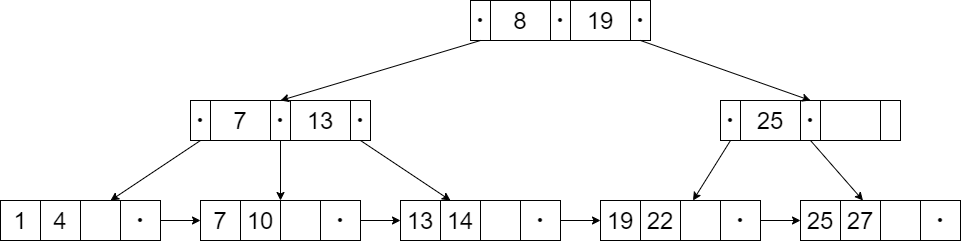

The diagram above was exported from draw.io. Its source (the exported page's mxGraphModel, read from the mxfile embedded in the PNG):
<mxGraphModel dx="1138" dy="790" grid="1" gridSize="10" guides="1" tooltips="1" connect="1" arrows="1" fold="1" page="1" pageScale="1" pageWidth="1169" pageHeight="827" math="0" shadow="0">
  <root>
    <mxCell id="0" />
    <mxCell id="1" parent="0" />
    <mxCell id="2" value="" style="shape=table;html=1;whiteSpace=wrap;startSize=0;container=1;collapsible=0;childLayout=tableLayout;fontSize=24;" vertex="1" parent="1">
      <mxGeometry x="360" y="440" width="160" height="40" as="geometry" />
    </mxCell>
    <mxCell id="3" value="" style="shape=partialRectangle;html=1;whiteSpace=wrap;collapsible=0;dropTarget=0;pointerEvents=0;fillColor=none;top=0;left=0;bottom=0;right=0;points=[[0,0.5],[1,0.5]];portConstraint=eastwest;fontSize=24;" vertex="1" parent="2">
      <mxGeometry width="160" height="40" as="geometry" />
    </mxCell>
    <mxCell id="4" value="7" style="shape=partialRectangle;html=1;whiteSpace=wrap;connectable=0;overflow=hidden;fillColor=none;top=0;left=0;bottom=0;right=0;fontSize=24;" vertex="1" parent="3">
      <mxGeometry width="40" height="40" as="geometry" />
    </mxCell>
    <mxCell id="5" value="10" style="shape=partialRectangle;html=1;whiteSpace=wrap;connectable=0;overflow=hidden;fillColor=none;top=0;left=0;bottom=0;right=0;fontSize=24;" vertex="1" parent="3">
      <mxGeometry x="40" width="40" height="40" as="geometry" />
    </mxCell>
    <mxCell id="6" value="" style="shape=partialRectangle;html=1;whiteSpace=wrap;connectable=0;overflow=hidden;fillColor=none;top=0;left=0;bottom=0;right=0;fontSize=24;" vertex="1" parent="3">
      <mxGeometry x="80" width="40" height="40" as="geometry" />
    </mxCell>
    <mxCell id="7" value="・" style="shape=partialRectangle;html=1;whiteSpace=wrap;connectable=0;overflow=hidden;fillColor=none;top=0;left=0;bottom=0;right=0;fontSize=24;" vertex="1" parent="3">
      <mxGeometry x="120" width="40" height="40" as="geometry" />
    </mxCell>
    <mxCell id="8" value="" style="shape=table;html=1;whiteSpace=wrap;startSize=0;container=1;collapsible=0;childLayout=tableLayout;fontSize=24;" vertex="1" parent="1">
      <mxGeometry x="160" y="440" width="160" height="40" as="geometry" />
    </mxCell>
    <mxCell id="9" value="" style="shape=partialRectangle;html=1;whiteSpace=wrap;collapsible=0;dropTarget=0;pointerEvents=0;fillColor=none;top=0;left=0;bottom=0;right=0;points=[[0,0.5],[1,0.5]];portConstraint=eastwest;fontSize=24;" vertex="1" parent="8">
      <mxGeometry width="160" height="40" as="geometry" />
    </mxCell>
    <mxCell id="10" value="1" style="shape=partialRectangle;html=1;whiteSpace=wrap;connectable=0;overflow=hidden;fillColor=none;top=0;left=0;bottom=0;right=0;fontSize=24;" vertex="1" parent="9">
      <mxGeometry width="40" height="40" as="geometry" />
    </mxCell>
    <mxCell id="11" value="4" style="shape=partialRectangle;html=1;whiteSpace=wrap;connectable=0;overflow=hidden;fillColor=none;top=0;left=0;bottom=0;right=0;fontSize=24;" vertex="1" parent="9">
      <mxGeometry x="40" width="40" height="40" as="geometry" />
    </mxCell>
    <mxCell id="12" value="" style="shape=partialRectangle;html=1;whiteSpace=wrap;connectable=0;overflow=hidden;fillColor=none;top=0;left=0;bottom=0;right=0;fontSize=24;" vertex="1" parent="9">
      <mxGeometry x="80" width="40" height="40" as="geometry" />
    </mxCell>
    <mxCell id="13" value="・" style="shape=partialRectangle;html=1;whiteSpace=wrap;connectable=0;overflow=hidden;fillColor=none;top=0;left=0;bottom=0;right=0;fontSize=24;" vertex="1" parent="9">
      <mxGeometry x="120" width="40" height="40" as="geometry" />
    </mxCell>
    <mxCell id="14" value="" style="shape=table;html=1;whiteSpace=wrap;startSize=0;container=1;collapsible=0;childLayout=tableLayout;fontSize=24;" vertex="1" parent="1">
      <mxGeometry x="960" y="440" width="160" height="40" as="geometry" />
    </mxCell>
    <mxCell id="15" value="" style="shape=partialRectangle;html=1;whiteSpace=wrap;collapsible=0;dropTarget=0;pointerEvents=0;fillColor=none;top=0;left=0;bottom=0;right=0;points=[[0,0.5],[1,0.5]];portConstraint=eastwest;fontSize=24;" vertex="1" parent="14">
      <mxGeometry width="160" height="40" as="geometry" />
    </mxCell>
    <mxCell id="16" value="25" style="shape=partialRectangle;html=1;whiteSpace=wrap;connectable=0;overflow=hidden;fillColor=none;top=0;left=0;bottom=0;right=0;fontSize=24;" vertex="1" parent="15">
      <mxGeometry width="40" height="40" as="geometry" />
    </mxCell>
    <mxCell id="17" value="27" style="shape=partialRectangle;html=1;whiteSpace=wrap;connectable=0;overflow=hidden;fillColor=none;top=0;left=0;bottom=0;right=0;fontSize=24;" vertex="1" parent="15">
      <mxGeometry x="40" width="40" height="40" as="geometry" />
    </mxCell>
    <mxCell id="18" value="" style="shape=partialRectangle;html=1;whiteSpace=wrap;connectable=0;overflow=hidden;fillColor=none;top=0;left=0;bottom=0;right=0;fontSize=24;" vertex="1" parent="15">
      <mxGeometry x="80" width="40" height="40" as="geometry" />
    </mxCell>
    <mxCell id="19" value="・" style="shape=partialRectangle;html=1;whiteSpace=wrap;connectable=0;overflow=hidden;fillColor=none;top=0;left=0;bottom=0;right=0;fontSize=24;" vertex="1" parent="15">
      <mxGeometry x="120" width="40" height="40" as="geometry" />
    </mxCell>
    <mxCell id="20" value="" style="shape=table;html=1;whiteSpace=wrap;startSize=0;container=1;collapsible=0;childLayout=tableLayout;fontSize=24;" vertex="1" parent="1">
      <mxGeometry x="560" y="440" width="160" height="40" as="geometry" />
    </mxCell>
    <mxCell id="21" value="" style="shape=partialRectangle;html=1;whiteSpace=wrap;collapsible=0;dropTarget=0;pointerEvents=0;fillColor=none;top=0;left=0;bottom=0;right=0;points=[[0,0.5],[1,0.5]];portConstraint=eastwest;fontSize=24;" vertex="1" parent="20">
      <mxGeometry width="160" height="40" as="geometry" />
    </mxCell>
    <mxCell id="22" value="13" style="shape=partialRectangle;html=1;whiteSpace=wrap;connectable=0;overflow=hidden;fillColor=none;top=0;left=0;bottom=0;right=0;fontSize=24;" vertex="1" parent="21">
      <mxGeometry width="40" height="40" as="geometry" />
    </mxCell>
    <mxCell id="23" value="14" style="shape=partialRectangle;html=1;whiteSpace=wrap;connectable=0;overflow=hidden;fillColor=none;top=0;left=0;bottom=0;right=0;fontSize=24;" vertex="1" parent="21">
      <mxGeometry x="40" width="40" height="40" as="geometry" />
    </mxCell>
    <mxCell id="24" value="" style="shape=partialRectangle;html=1;whiteSpace=wrap;connectable=0;overflow=hidden;fillColor=none;top=0;left=0;bottom=0;right=0;fontSize=24;" vertex="1" parent="21">
      <mxGeometry x="80" width="40" height="40" as="geometry" />
    </mxCell>
    <mxCell id="25" value="・" style="shape=partialRectangle;html=1;whiteSpace=wrap;connectable=0;overflow=hidden;fillColor=none;top=0;left=0;bottom=0;right=0;fontSize=24;" vertex="1" parent="21">
      <mxGeometry x="120" width="40" height="40" as="geometry" />
    </mxCell>
    <mxCell id="26" value="" style="shape=table;html=1;whiteSpace=wrap;startSize=0;container=1;collapsible=0;childLayout=tableLayout;fontSize=24;" vertex="1" parent="1">
      <mxGeometry x="760" y="440" width="160" height="40" as="geometry" />
    </mxCell>
    <mxCell id="27" value="" style="shape=partialRectangle;html=1;whiteSpace=wrap;collapsible=0;dropTarget=0;pointerEvents=0;fillColor=none;top=0;left=0;bottom=0;right=0;points=[[0,0.5],[1,0.5]];portConstraint=eastwest;fontSize=24;" vertex="1" parent="26">
      <mxGeometry width="160" height="40" as="geometry" />
    </mxCell>
    <mxCell id="28" value="19" style="shape=partialRectangle;html=1;whiteSpace=wrap;connectable=0;overflow=hidden;fillColor=none;top=0;left=0;bottom=0;right=0;fontSize=24;" vertex="1" parent="27">
      <mxGeometry width="40" height="40" as="geometry" />
    </mxCell>
    <mxCell id="29" value="22" style="shape=partialRectangle;html=1;whiteSpace=wrap;connectable=0;overflow=hidden;fillColor=none;top=0;left=0;bottom=0;right=0;fontSize=24;" vertex="1" parent="27">
      <mxGeometry x="40" width="40" height="40" as="geometry" />
    </mxCell>
    <mxCell id="30" value="" style="shape=partialRectangle;html=1;whiteSpace=wrap;connectable=0;overflow=hidden;fillColor=none;top=0;left=0;bottom=0;right=0;fontSize=24;" vertex="1" parent="27">
      <mxGeometry x="80" width="40" height="40" as="geometry" />
    </mxCell>
    <mxCell id="31" value="・" style="shape=partialRectangle;html=1;whiteSpace=wrap;connectable=0;overflow=hidden;fillColor=none;top=0;left=0;bottom=0;right=0;fontSize=24;" vertex="1" parent="27">
      <mxGeometry x="120" width="40" height="40" as="geometry" />
    </mxCell>
    <mxCell id="38" value="" style="group;fontSize=24;" vertex="1" connectable="0" parent="1">
      <mxGeometry x="350" y="340" width="180" height="40" as="geometry" />
    </mxCell>
    <mxCell id="39" value="・" style="rounded=0;whiteSpace=wrap;html=1;fontSize=24;" vertex="1" parent="38">
      <mxGeometry x="80" width="20" height="40" as="geometry" />
    </mxCell>
    <mxCell id="40" value="7" style="rounded=0;whiteSpace=wrap;html=1;fontSize=24;" vertex="1" parent="38">
      <mxGeometry x="20" width="60" height="40" as="geometry" />
    </mxCell>
    <mxCell id="41" value="・" style="rounded=0;whiteSpace=wrap;html=1;fontSize=24;" vertex="1" parent="38">
      <mxGeometry width="20" height="40" as="geometry" />
    </mxCell>
    <mxCell id="42" value="・" style="rounded=0;whiteSpace=wrap;html=1;fontSize=24;" vertex="1" parent="38">
      <mxGeometry x="160" width="20" height="40" as="geometry" />
    </mxCell>
    <mxCell id="43" value="13" style="rounded=0;whiteSpace=wrap;html=1;fontSize=24;" vertex="1" parent="38">
      <mxGeometry x="100" width="60" height="40" as="geometry" />
    </mxCell>
    <mxCell id="50" value="" style="group;fontSize=24;" vertex="1" connectable="0" parent="1">
      <mxGeometry x="880" y="340" width="180" height="40" as="geometry" />
    </mxCell>
    <mxCell id="51" value="・" style="rounded=0;whiteSpace=wrap;html=1;fontSize=24;" vertex="1" parent="50">
      <mxGeometry x="80" width="20" height="40" as="geometry" />
    </mxCell>
    <mxCell id="52" value="25" style="rounded=0;whiteSpace=wrap;html=1;fontSize=24;" vertex="1" parent="50">
      <mxGeometry x="20" width="60" height="40" as="geometry" />
    </mxCell>
    <mxCell id="53" value="・" style="rounded=0;whiteSpace=wrap;html=1;fontSize=24;" vertex="1" parent="50">
      <mxGeometry width="20" height="40" as="geometry" />
    </mxCell>
    <mxCell id="54" value="" style="rounded=0;whiteSpace=wrap;html=1;fontSize=24;" vertex="1" parent="50">
      <mxGeometry x="160" width="20" height="40" as="geometry" />
    </mxCell>
    <mxCell id="55" value="" style="rounded=0;whiteSpace=wrap;html=1;fontSize=24;" vertex="1" parent="50">
      <mxGeometry x="100" width="60" height="40" as="geometry" />
    </mxCell>
    <mxCell id="56" value="" style="group;fontSize=24;" vertex="1" connectable="0" parent="1">
      <mxGeometry x="630" y="240" width="180" height="40" as="geometry" />
    </mxCell>
    <mxCell id="57" value="・" style="rounded=0;whiteSpace=wrap;html=1;fontSize=24;" vertex="1" parent="56">
      <mxGeometry x="80" width="20" height="40" as="geometry" />
    </mxCell>
    <mxCell id="58" value="8" style="rounded=0;whiteSpace=wrap;html=1;fontSize=24;" vertex="1" parent="56">
      <mxGeometry x="20" width="60" height="40" as="geometry" />
    </mxCell>
    <mxCell id="59" value="・" style="rounded=0;whiteSpace=wrap;html=1;fontSize=24;" vertex="1" parent="56">
      <mxGeometry width="20" height="40" as="geometry" />
    </mxCell>
    <mxCell id="60" value="・" style="rounded=0;whiteSpace=wrap;html=1;fontSize=24;" vertex="1" parent="56">
      <mxGeometry x="160" width="20" height="40" as="geometry" />
    </mxCell>
    <mxCell id="61" value="19" style="rounded=0;whiteSpace=wrap;html=1;fontSize=24;" vertex="1" parent="56">
      <mxGeometry x="100" width="60" height="40" as="geometry" />
    </mxCell>
    <mxCell id="62" style="edgeStyle=none;rounded=0;orthogonalLoop=1;jettySize=auto;html=1;exitX=0.5;exitY=1;exitDx=0;exitDy=0;entryX=0.5;entryY=0;entryDx=0;entryDy=0;fontSize=24;" edge="1" parent="1" source="59" target="39">
      <mxGeometry relative="1" as="geometry" />
    </mxCell>
    <mxCell id="64" style="edgeStyle=none;rounded=0;orthogonalLoop=1;jettySize=auto;html=1;exitX=0.5;exitY=1;exitDx=0;exitDy=0;entryX=0.5;entryY=0;entryDx=0;entryDy=0;fontSize=24;" edge="1" parent="1" source="60" target="51">
      <mxGeometry relative="1" as="geometry" />
    </mxCell>
    <mxCell id="65" style="edgeStyle=none;rounded=0;orthogonalLoop=1;jettySize=auto;html=1;exitX=0.5;exitY=1;exitDx=0;exitDy=0;fontSize=24;" edge="1" parent="1" source="41" target="9">
      <mxGeometry relative="1" as="geometry" />
    </mxCell>
    <mxCell id="66" style="edgeStyle=none;rounded=0;orthogonalLoop=1;jettySize=auto;html=1;exitX=0.5;exitY=1;exitDx=0;exitDy=0;fontSize=24;" edge="1" parent="1" source="39" target="3">
      <mxGeometry relative="1" as="geometry" />
    </mxCell>
    <mxCell id="69" style="edgeStyle=none;rounded=0;orthogonalLoop=1;jettySize=auto;html=1;exitX=0.5;exitY=1;exitDx=0;exitDy=0;fontSize=24;" edge="1" parent="1" source="53" target="27">
      <mxGeometry relative="1" as="geometry" />
    </mxCell>
    <mxCell id="70" style="edgeStyle=none;rounded=0;orthogonalLoop=1;jettySize=auto;html=1;exitX=0.5;exitY=1;exitDx=0;exitDy=0;fontSize=24;" edge="1" parent="1" source="51" target="15">
      <mxGeometry relative="1" as="geometry" />
    </mxCell>
    <mxCell id="71" style="edgeStyle=none;rounded=0;orthogonalLoop=1;jettySize=auto;html=1;exitX=1;exitY=0.5;exitDx=0;exitDy=0;fontSize=24;" edge="1" parent="1" source="27" target="15">
      <mxGeometry relative="1" as="geometry" />
    </mxCell>
    <mxCell id="72" style="edgeStyle=none;rounded=0;orthogonalLoop=1;jettySize=auto;html=1;exitX=1;exitY=0.5;exitDx=0;exitDy=0;fontSize=24;" edge="1" parent="1" source="21" target="27">
      <mxGeometry relative="1" as="geometry" />
    </mxCell>
    <mxCell id="75" style="edgeStyle=none;rounded=0;orthogonalLoop=1;jettySize=auto;html=1;exitX=1;exitY=0.5;exitDx=0;exitDy=0;fontSize=24;" edge="1" parent="1" source="9" target="3">
      <mxGeometry relative="1" as="geometry" />
    </mxCell>
    <mxCell id="76" style="edgeStyle=orthogonalEdgeStyle;rounded=0;orthogonalLoop=1;jettySize=auto;html=1;exitX=1;exitY=0.5;exitDx=0;exitDy=0;entryX=0;entryY=0.5;entryDx=0;entryDy=0;" edge="1" parent="1" source="3" target="21">
      <mxGeometry relative="1" as="geometry" />
    </mxCell>
    <mxCell id="78" style="edgeStyle=none;rounded=0;orthogonalLoop=1;jettySize=auto;html=1;exitX=0.5;exitY=1;exitDx=0;exitDy=0;" edge="1" parent="1" source="42" target="21">
      <mxGeometry relative="1" as="geometry" />
    </mxCell>
  </root>
</mxGraphModel>